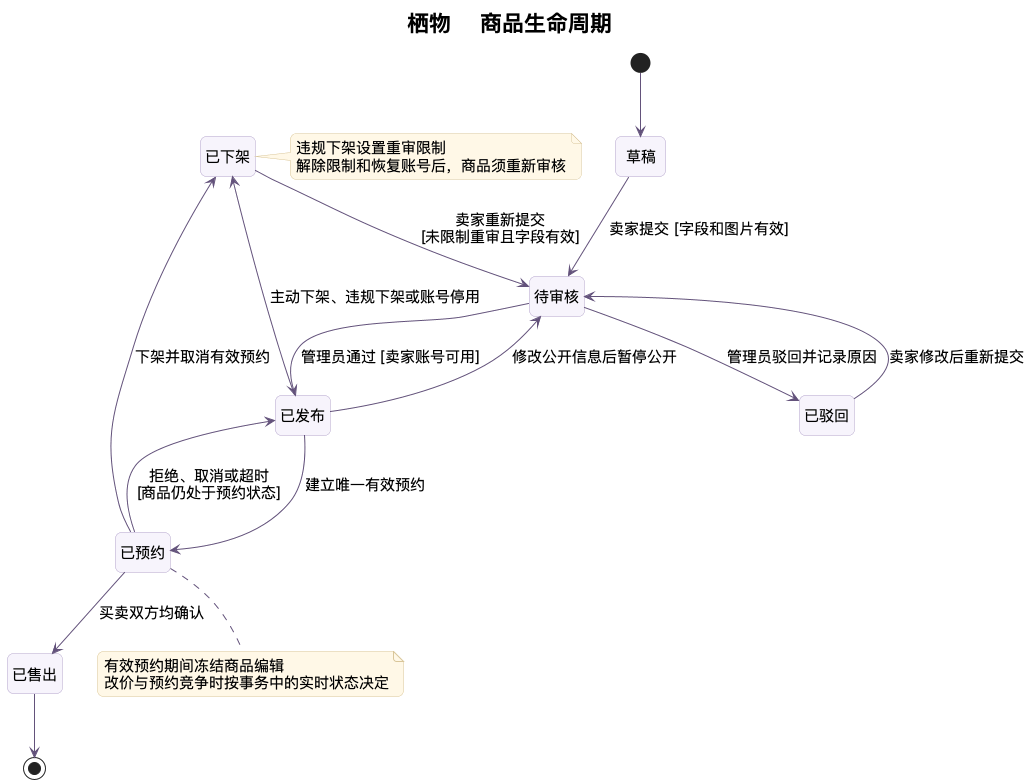

The diagram above was rendered by PlantUML. Its source (embedded in the PNG):
@startuml
skinparam backgroundColor #FFFFFF
skinparam defaultFontName "Noto Sans CJK SC"
skinparam defaultFontSize 15
skinparam shadowing false
skinparam roundcorner 12
skinparam ArrowColor #63527B
skinparam classBackgroundColor #F7F4FC
skinparam classBorderColor #B3A3CB
skinparam componentBackgroundColor #F7F4FC
skinparam componentBorderColor #B3A3CB
skinparam stateBackgroundColor #F7F4FC
skinparam stateBorderColor #B3A3CB
skinparam activityBackgroundColor #F7F4FC
skinparam activityBorderColor #B3A3CB
skinparam sequenceParticipantBackgroundColor #F7F4FC
skinparam sequenceLifeLineBorderColor #C4BBCF
skinparam NoteBackgroundColor #FFF8E7
skinparam NoteBorderColor #D9C69A
skinparam titleFontSize 22
hide empty members
title 栖物 · 商品生命周期
hide empty description
state "草稿" as Draft
state "待审核" as Pending
state "已驳回" as Rejected
state "已发布" as Published
state "已预约" as Reserved
state "已售出" as Sold
state "已下架" as Offline
[*] --> Draft
Draft --> Pending : 卖家提交 [字段和图片有效]
Pending --> Rejected : 管理员驳回并记录原因
Rejected --> Pending : 卖家修改后重新提交
Pending --> Published : 管理员通过 [卖家账号可用]
Published --> Pending : 修改公开信息后暂停公开
Published --> Reserved : 建立唯一有效预约
Reserved --> Published : 拒绝、取消或超时\n[商品仍处于预约状态]
Published --> Offline : 主动下架、违规下架或账号停用
Reserved --> Offline : 下架并取消有效预约
Reserved --> Sold : 买卖双方均确认
Offline --> Pending : 卖家重新提交\n[未限制重审且字段有效]
Sold --> [*]
note right of Offline
  违规下架设置重审限制
  解除限制和恢复账号后，商品须重新审核
end note
note bottom of Reserved
  有效预约期间冻结商品编辑
  改价与预约竞争时按事务中的实时状态决定
end note

@enduml